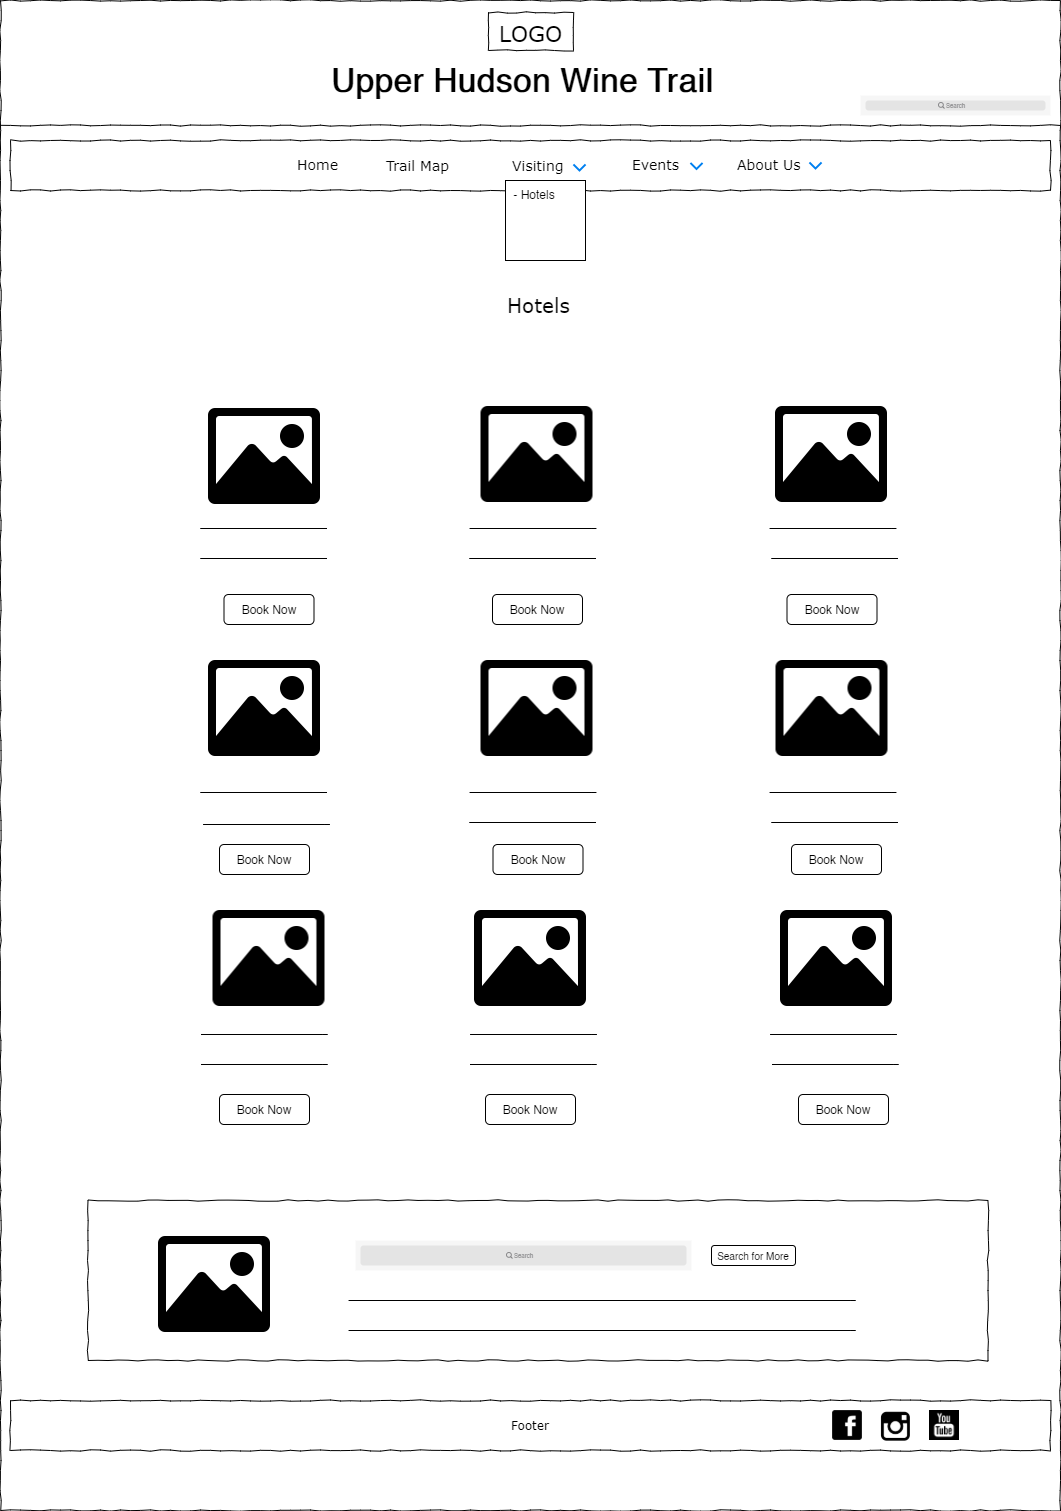

The diagram above was exported from draw.io. Its source (the exported page's mxGraphModel, read from the mxfile embedded in the PNG):
<mxGraphModel dx="1209" dy="573" grid="1" gridSize="10" guides="1" tooltips="1" connect="1" arrows="1" fold="1" page="1" pageScale="1" pageWidth="1100" pageHeight="850" background="#ffffff" math="0" shadow="0">
  <root>
    <mxCell id="0" />
    <mxCell id="1" parent="0" />
    <mxCell id="677b7b8949515195-1" value="" style="whiteSpace=wrap;html=1;rounded=0;shadow=0;labelBackgroundColor=none;strokeColor=#000000;strokeWidth=1;fillColor=none;fontFamily=Verdana;fontSize=12;fontColor=#000000;align=center;comic=1;" parent="1" vertex="1">
      <mxGeometry x="20" y="20" width="1060" height="1510" as="geometry" />
    </mxCell>
    <mxCell id="677b7b8949515195-2" value="&lt;font style=&quot;font-size: 22px&quot;&gt;LOGO&lt;/font&gt;" style="whiteSpace=wrap;html=1;rounded=0;shadow=0;labelBackgroundColor=none;strokeWidth=1;fontFamily=Verdana;fontSize=28;align=center;comic=1;" parent="1" vertex="1">
      <mxGeometry x="508" y="32" width="85" height="38" as="geometry" />
    </mxCell>
    <mxCell id="677b7b8949515195-9" value="" style="line;strokeWidth=1;html=1;rounded=0;shadow=0;labelBackgroundColor=none;fillColor=none;fontFamily=Verdana;fontSize=14;fontColor=#000000;align=center;comic=1;" parent="1" vertex="1">
      <mxGeometry x="20" y="140" width="1060" height="10" as="geometry" />
    </mxCell>
    <mxCell id="677b7b8949515195-10" value="" style="whiteSpace=wrap;html=1;rounded=0;shadow=0;labelBackgroundColor=none;strokeWidth=1;fillColor=none;fontFamily=Verdana;fontSize=12;align=center;comic=1;" parent="1" vertex="1">
      <mxGeometry x="30" y="160" width="1040" height="50" as="geometry" />
    </mxCell>
    <mxCell id="677b7b8949515195-11" value="Home" style="text;html=1;points=[];align=left;verticalAlign=top;spacingTop=-4;fontSize=14;fontFamily=Verdana" parent="1" vertex="1">
      <mxGeometry x="315" y="174" width="60" height="20" as="geometry" />
    </mxCell>
    <mxCell id="677b7b8949515195-12" value="Trail Map" style="text;html=1;points=[];align=left;verticalAlign=top;spacingTop=-4;fontSize=14;fontFamily=Verdana" parent="1" vertex="1">
      <mxGeometry x="404" y="174.5" width="60" height="19" as="geometry" />
    </mxCell>
    <mxCell id="x5q5EDNmhLwT_21sWx4b-1" value="" style="shape=image;html=1;verticalAlign=top;verticalLabelPosition=bottom;labelBackgroundColor=#ffffff;imageAspect=0;aspect=fixed;image=https://cdn3.iconfinder.com/data/icons/wpzoom-developer-icon-set/500/01-128.png" parent="1" vertex="1">
      <mxGeometry x="850" y="1428" width="34" height="34" as="geometry" />
    </mxCell>
    <mxCell id="x5q5EDNmhLwT_21sWx4b-2" value="" style="shape=image;html=1;verticalAlign=top;verticalLabelPosition=bottom;labelBackgroundColor=#ffffff;imageAspect=0;aspect=fixed;image=https://cdn3.iconfinder.com/data/icons/picons-social/57/38-instagram-128.png" parent="1" vertex="1">
      <mxGeometry x="899" y="1429" width="33" height="33" as="geometry" />
    </mxCell>
    <mxCell id="x5q5EDNmhLwT_21sWx4b-3" value="Events" style="text;html=1;points=[];align=left;verticalAlign=top;spacingTop=-4;fontSize=14;fontFamily=Verdana" parent="1" vertex="1">
      <mxGeometry x="650" y="174" width="60" height="20" as="geometry" />
    </mxCell>
    <mxCell id="x5q5EDNmhLwT_21sWx4b-4" value="About Us" style="text;html=1;points=[];align=left;verticalAlign=top;spacingTop=-4;fontSize=14;fontFamily=Verdana" parent="1" vertex="1">
      <mxGeometry x="755" y="174" width="60" height="20" as="geometry" />
    </mxCell>
    <mxCell id="x5q5EDNmhLwT_21sWx4b-41" value="Footer" style="whiteSpace=wrap;html=1;rounded=0;shadow=0;labelBackgroundColor=none;strokeWidth=1;fillColor=none;fontFamily=Verdana;fontSize=12;align=center;comic=1;" parent="1" vertex="1">
      <mxGeometry x="30" y="1420" width="1040" height="50" as="geometry" />
    </mxCell>
    <mxCell id="Dj7FDUDoyI19KXcojeiz-5" value="" style="html=1;verticalLabelPosition=bottom;labelBackgroundColor=#ffffff;verticalAlign=top;shadow=0;dashed=0;strokeWidth=2;shape=mxgraph.ios7.misc.down;strokeColor=#0080f0;" parent="1" vertex="1">
      <mxGeometry x="829" y="182" width="12" height="6" as="geometry" />
    </mxCell>
    <mxCell id="C7T5lcY4Xh3fgn_umm_E-2" value="" style="html=1;verticalLabelPosition=bottom;labelBackgroundColor=#ffffff;verticalAlign=top;shadow=0;dashed=0;strokeWidth=2;shape=mxgraph.ios7.misc.down;strokeColor=#0080f0;" parent="1" vertex="1">
      <mxGeometry x="710" y="182.5" width="12" height="6" as="geometry" />
    </mxCell>
    <mxCell id="C7T5lcY4Xh3fgn_umm_E-3" value="Visiting" style="text;html=1;points=[];align=left;verticalAlign=top;spacingTop=-4;fontSize=14;fontFamily=Verdana" parent="1" vertex="1">
      <mxGeometry x="530" y="174.5" width="60" height="19" as="geometry" />
    </mxCell>
    <mxCell id="C7T5lcY4Xh3fgn_umm_E-4" value="" style="html=1;verticalLabelPosition=bottom;labelBackgroundColor=#ffffff;verticalAlign=top;shadow=0;dashed=0;strokeWidth=2;shape=mxgraph.ios7.misc.down;strokeColor=#0080f0;" parent="1" vertex="1">
      <mxGeometry x="593" y="184" width="12" height="6" as="geometry" />
    </mxCell>
    <mxCell id="C7T5lcY4Xh3fgn_umm_E-46" value="" style="shape=image;html=1;verticalAlign=top;verticalLabelPosition=bottom;labelBackgroundColor=#ffffff;imageAspect=0;aspect=fixed;image=https://cdn4.iconfinder.com/data/icons/ionicons/512/icon-image-128.png" parent="1" vertex="1">
      <mxGeometry x="220" y="412" width="128" height="128" as="geometry" />
    </mxCell>
    <mxCell id="C7T5lcY4Xh3fgn_umm_E-47" value="" style="shape=image;html=1;verticalAlign=top;verticalLabelPosition=bottom;labelBackgroundColor=#ffffff;imageAspect=0;aspect=fixed;image=https://cdn4.iconfinder.com/data/icons/ionicons/512/icon-image-128.png" parent="1" vertex="1">
      <mxGeometry x="492.5" y="410" width="128" height="128" as="geometry" />
    </mxCell>
    <mxCell id="C7T5lcY4Xh3fgn_umm_E-48" value="" style="shape=image;html=1;verticalAlign=top;verticalLabelPosition=bottom;labelBackgroundColor=#ffffff;imageAspect=0;aspect=fixed;image=https://cdn4.iconfinder.com/data/icons/ionicons/512/icon-image-128.png" parent="1" vertex="1">
      <mxGeometry x="787" y="410" width="128" height="128" as="geometry" />
    </mxCell>
    <mxCell id="C7T5lcY4Xh3fgn_umm_E-55" value="Book Now" style="rounded=1;whiteSpace=wrap;html=1;" parent="1" vertex="1">
      <mxGeometry x="243.5" y="614" width="90" height="30" as="geometry" />
    </mxCell>
    <mxCell id="C7T5lcY4Xh3fgn_umm_E-56" value="Book Now" style="rounded=1;whiteSpace=wrap;html=1;" parent="1" vertex="1">
      <mxGeometry x="512" y="614" width="90" height="30" as="geometry" />
    </mxCell>
    <mxCell id="C7T5lcY4Xh3fgn_umm_E-57" value="Book Now" style="rounded=1;whiteSpace=wrap;html=1;" parent="1" vertex="1">
      <mxGeometry x="806.5" y="614" width="90" height="30" as="geometry" />
    </mxCell>
    <mxCell id="C7T5lcY4Xh3fgn_umm_E-69" value="" style="endArrow=none;html=1;entryX=0;entryY=0.5;entryDx=0;entryDy=0;" parent="1" edge="1">
      <mxGeometry width="50" height="50" relative="1" as="geometry">
        <mxPoint x="220" y="548" as="sourcePoint" />
        <mxPoint x="220" y="548" as="targetPoint" />
        <Array as="points">
          <mxPoint x="351.5" y="548" />
        </Array>
      </mxGeometry>
    </mxCell>
    <mxCell id="C7T5lcY4Xh3fgn_umm_E-70" value="" style="endArrow=none;html=1;entryX=0;entryY=0.5;entryDx=0;entryDy=0;" parent="1" edge="1">
      <mxGeometry width="50" height="50" relative="1" as="geometry">
        <mxPoint x="219.99999999999977" y="578" as="sourcePoint" />
        <mxPoint x="219.99999999999977" y="578" as="targetPoint" />
        <Array as="points">
          <mxPoint x="351.5" y="578" />
        </Array>
      </mxGeometry>
    </mxCell>
    <mxCell id="C7T5lcY4Xh3fgn_umm_E-71" value="" style="endArrow=none;html=1;entryX=0;entryY=0.5;entryDx=0;entryDy=0;" parent="1" edge="1">
      <mxGeometry width="50" height="50" relative="1" as="geometry">
        <mxPoint x="489.2499999999998" y="548" as="sourcePoint" />
        <mxPoint x="489.2499999999998" y="548" as="targetPoint" />
        <Array as="points">
          <mxPoint x="620.75" y="548" />
        </Array>
      </mxGeometry>
    </mxCell>
    <mxCell id="C7T5lcY4Xh3fgn_umm_E-72" value="" style="endArrow=none;html=1;entryX=0;entryY=0.5;entryDx=0;entryDy=0;" parent="1" edge="1">
      <mxGeometry width="50" height="50" relative="1" as="geometry">
        <mxPoint x="488.9999999999998" y="578" as="sourcePoint" />
        <mxPoint x="488.9999999999998" y="578" as="targetPoint" />
        <Array as="points">
          <mxPoint x="620.5" y="578" />
        </Array>
      </mxGeometry>
    </mxCell>
    <mxCell id="C7T5lcY4Xh3fgn_umm_E-73" value="" style="endArrow=none;html=1;entryX=0;entryY=0.5;entryDx=0;entryDy=0;" parent="1" edge="1">
      <mxGeometry width="50" height="50" relative="1" as="geometry">
        <mxPoint x="789.2499999999998" y="548" as="sourcePoint" />
        <mxPoint x="789.2499999999998" y="548" as="targetPoint" />
        <Array as="points">
          <mxPoint x="920.75" y="548" />
        </Array>
      </mxGeometry>
    </mxCell>
    <mxCell id="C7T5lcY4Xh3fgn_umm_E-74" value="" style="endArrow=none;html=1;entryX=0;entryY=0.5;entryDx=0;entryDy=0;" parent="1" edge="1">
      <mxGeometry width="50" height="50" relative="1" as="geometry">
        <mxPoint x="790.9999999999998" y="578" as="sourcePoint" />
        <mxPoint x="790.9999999999998" y="578" as="targetPoint" />
        <Array as="points">
          <mxPoint x="922.5" y="578" />
        </Array>
      </mxGeometry>
    </mxCell>
    <mxCell id="C7T5lcY4Xh3fgn_umm_E-77" value="" style="shape=image;html=1;verticalAlign=top;verticalLabelPosition=bottom;labelBackgroundColor=#ffffff;imageAspect=0;aspect=fixed;image=https://cdn1.iconfinder.com/data/icons/social-black-buttons/512/youtube_v2-128.png" parent="1" vertex="1">
      <mxGeometry x="949" y="1430" width="30" height="30" as="geometry" />
    </mxCell>
    <mxCell id="C7T5lcY4Xh3fgn_umm_E-88" value="" style="shape=rect;fillColor=#F6F6F6;strokeColor=none;" parent="1" vertex="1">
      <mxGeometry x="880" y="115" width="190" height="20" as="geometry" />
    </mxCell>
    <mxCell id="C7T5lcY4Xh3fgn_umm_E-89" value="" style="html=1;strokeWidth=1;shadow=0;dashed=0;shape=mxgraph.ios7ui.marginRect;rx=3;ry=3;rectMargin=5;fillColor=#E4E4E4;strokeColor=none;" parent="C7T5lcY4Xh3fgn_umm_E-88" vertex="1">
      <mxGeometry width="190" height="20" as="geometry" />
    </mxCell>
    <mxCell id="C7T5lcY4Xh3fgn_umm_E-90" value="Search" style="shape=mxgraph.ios7.icons.looking_glass;strokeColor=#878789;fillColor=none;fontColor=#878789;labelPosition=right;verticalLabelPosition=middle;align=left;verticalAlign=middle;fontSize=6;fontStyle=0;spacingTop=2;" parent="C7T5lcY4Xh3fgn_umm_E-88" vertex="1">
      <mxGeometry x="0.5" y="0.5" width="6" height="6" relative="1" as="geometry">
        <mxPoint x="-17" y="-3" as="offset" />
      </mxGeometry>
    </mxCell>
    <mxCell id="C7T5lcY4Xh3fgn_umm_E-91" value="&lt;b style=&quot;font-size: 33px&quot;&gt;&lt;font style=&quot;font-size: 33px&quot;&gt;Upper Hudson Wine Trail&lt;/font&gt;&lt;/b&gt;" style="text;html=1;strokeColor=none;fillColor=none;align=center;verticalAlign=middle;whiteSpace=wrap;rounded=0;fontSize=33;" parent="1" vertex="1">
      <mxGeometry x="258" y="90" width="568" height="20" as="geometry" />
    </mxCell>
    <mxCell id="ebTW5YM5bdVL9LTebMaf-2" value="" style="whiteSpace=wrap;html=1;aspect=fixed;" parent="1" vertex="1">
      <mxGeometry x="525" y="200" width="80" height="80" as="geometry" />
    </mxCell>
    <mxCell id="ebTW5YM5bdVL9LTebMaf-3" value="- Hotels" style="text;html=1;strokeColor=none;fillColor=none;align=center;verticalAlign=middle;whiteSpace=wrap;rounded=0;" parent="1" vertex="1">
      <mxGeometry x="515" y="188.5" width="78" height="50" as="geometry" />
    </mxCell>
    <mxCell id="ebTW5YM5bdVL9LTebMaf-6" value="Hotels" style="text;html=1;points=[];align=left;verticalAlign=top;spacingTop=-4;fontSize=20;fontFamily=Verdana" parent="1" vertex="1">
      <mxGeometry x="525" y="310" width="170" height="20" as="geometry" />
    </mxCell>
    <mxCell id="ebTW5YM5bdVL9LTebMaf-9" value="" style="shape=image;html=1;verticalAlign=top;verticalLabelPosition=bottom;labelBackgroundColor=#ffffff;imageAspect=0;aspect=fixed;image=https://cdn4.iconfinder.com/data/icons/ionicons/512/icon-image-128.png" parent="1" vertex="1">
      <mxGeometry x="492.5" y="664" width="128" height="128" as="geometry" />
    </mxCell>
    <mxCell id="ebTW5YM5bdVL9LTebMaf-10" value="" style="shape=image;html=1;verticalAlign=top;verticalLabelPosition=bottom;labelBackgroundColor=#ffffff;imageAspect=0;aspect=fixed;image=https://cdn4.iconfinder.com/data/icons/ionicons/512/icon-image-128.png" parent="1" vertex="1">
      <mxGeometry x="787.5" y="664" width="128" height="128" as="geometry" />
    </mxCell>
    <mxCell id="ebTW5YM5bdVL9LTebMaf-12" value="Book Now" style="rounded=1;whiteSpace=wrap;html=1;" parent="1" vertex="1">
      <mxGeometry x="512.5" y="864" width="90" height="30" as="geometry" />
    </mxCell>
    <mxCell id="ebTW5YM5bdVL9LTebMaf-13" value="Book Now" style="rounded=1;whiteSpace=wrap;html=1;" parent="1" vertex="1">
      <mxGeometry x="811" y="864" width="90" height="30" as="geometry" />
    </mxCell>
    <mxCell id="ebTW5YM5bdVL9LTebMaf-14" value="" style="endArrow=none;html=1;entryX=0;entryY=0.5;entryDx=0;entryDy=0;" parent="1" edge="1">
      <mxGeometry width="50" height="50" relative="1" as="geometry">
        <mxPoint x="220" y="812" as="sourcePoint" />
        <mxPoint x="220" y="812" as="targetPoint" />
        <Array as="points">
          <mxPoint x="351.5" y="812" />
        </Array>
      </mxGeometry>
    </mxCell>
    <mxCell id="ebTW5YM5bdVL9LTebMaf-16" value="" style="endArrow=none;html=1;entryX=0;entryY=0.5;entryDx=0;entryDy=0;" parent="1" edge="1">
      <mxGeometry width="50" height="50" relative="1" as="geometry">
        <mxPoint x="489.2499999999998" y="812" as="sourcePoint" />
        <mxPoint x="489.2499999999998" y="812" as="targetPoint" />
        <Array as="points">
          <mxPoint x="620.75" y="812" />
        </Array>
      </mxGeometry>
    </mxCell>
    <mxCell id="ebTW5YM5bdVL9LTebMaf-17" value="" style="endArrow=none;html=1;entryX=0;entryY=0.5;entryDx=0;entryDy=0;" parent="1" edge="1">
      <mxGeometry width="50" height="50" relative="1" as="geometry">
        <mxPoint x="488.9999999999998" y="842" as="sourcePoint" />
        <mxPoint x="488.9999999999998" y="842" as="targetPoint" />
        <Array as="points">
          <mxPoint x="620.5" y="842" />
        </Array>
      </mxGeometry>
    </mxCell>
    <mxCell id="ebTW5YM5bdVL9LTebMaf-18" value="" style="endArrow=none;html=1;entryX=0;entryY=0.5;entryDx=0;entryDy=0;" parent="1" edge="1">
      <mxGeometry width="50" height="50" relative="1" as="geometry">
        <mxPoint x="789.2499999999998" y="812" as="sourcePoint" />
        <mxPoint x="789.2499999999998" y="812" as="targetPoint" />
        <Array as="points">
          <mxPoint x="920.75" y="812" />
        </Array>
      </mxGeometry>
    </mxCell>
    <mxCell id="ebTW5YM5bdVL9LTebMaf-19" value="" style="endArrow=none;html=1;entryX=0;entryY=0.5;entryDx=0;entryDy=0;" parent="1" edge="1">
      <mxGeometry width="50" height="50" relative="1" as="geometry">
        <mxPoint x="790.9999999999998" y="842" as="sourcePoint" />
        <mxPoint x="790.9999999999998" y="842" as="targetPoint" />
        <Array as="points">
          <mxPoint x="922.5" y="842" />
        </Array>
      </mxGeometry>
    </mxCell>
    <mxCell id="ebTW5YM5bdVL9LTebMaf-22" value="" style="shape=image;html=1;verticalAlign=top;verticalLabelPosition=bottom;labelBackgroundColor=#ffffff;imageAspect=0;aspect=fixed;image=https://cdn4.iconfinder.com/data/icons/ionicons/512/icon-image-128.png" parent="1" vertex="1">
      <mxGeometry x="486" y="914" width="128" height="128" as="geometry" />
    </mxCell>
    <mxCell id="ebTW5YM5bdVL9LTebMaf-23" value="" style="shape=image;html=1;verticalAlign=top;verticalLabelPosition=bottom;labelBackgroundColor=#ffffff;imageAspect=0;aspect=fixed;image=https://cdn4.iconfinder.com/data/icons/ionicons/512/icon-image-128.png" parent="1" vertex="1">
      <mxGeometry x="792" y="914" width="128" height="128" as="geometry" />
    </mxCell>
    <mxCell id="ebTW5YM5bdVL9LTebMaf-24" value="Book Now" style="rounded=1;whiteSpace=wrap;html=1;" parent="1" vertex="1">
      <mxGeometry x="239" y="1114" width="90" height="30" as="geometry" />
    </mxCell>
    <mxCell id="ebTW5YM5bdVL9LTebMaf-25" value="Book Now" style="rounded=1;whiteSpace=wrap;html=1;" parent="1" vertex="1">
      <mxGeometry x="505" y="1114" width="90" height="30" as="geometry" />
    </mxCell>
    <mxCell id="ebTW5YM5bdVL9LTebMaf-26" value="Book Now" style="rounded=1;whiteSpace=wrap;html=1;" parent="1" vertex="1">
      <mxGeometry x="818" y="1114" width="90" height="30" as="geometry" />
    </mxCell>
    <mxCell id="ebTW5YM5bdVL9LTebMaf-27" value="" style="endArrow=none;html=1;entryX=0;entryY=0.5;entryDx=0;entryDy=0;" parent="1" edge="1">
      <mxGeometry width="50" height="50" relative="1" as="geometry">
        <mxPoint x="220.5" y="1054" as="sourcePoint" />
        <mxPoint x="220.5" y="1054" as="targetPoint" />
        <Array as="points">
          <mxPoint x="352" y="1054" />
        </Array>
      </mxGeometry>
    </mxCell>
    <mxCell id="ebTW5YM5bdVL9LTebMaf-28" value="" style="endArrow=none;html=1;entryX=0;entryY=0.5;entryDx=0;entryDy=0;" parent="1" edge="1">
      <mxGeometry width="50" height="50" relative="1" as="geometry">
        <mxPoint x="220.49999999999977" y="1084" as="sourcePoint" />
        <mxPoint x="220.49999999999977" y="1084" as="targetPoint" />
        <Array as="points">
          <mxPoint x="352" y="1084" />
        </Array>
      </mxGeometry>
    </mxCell>
    <mxCell id="ebTW5YM5bdVL9LTebMaf-29" value="" style="endArrow=none;html=1;entryX=0;entryY=0.5;entryDx=0;entryDy=0;" parent="1" edge="1">
      <mxGeometry width="50" height="50" relative="1" as="geometry">
        <mxPoint x="489.7499999999998" y="1054" as="sourcePoint" />
        <mxPoint x="489.7499999999998" y="1054" as="targetPoint" />
        <Array as="points">
          <mxPoint x="621.25" y="1054" />
        </Array>
      </mxGeometry>
    </mxCell>
    <mxCell id="ebTW5YM5bdVL9LTebMaf-30" value="" style="endArrow=none;html=1;entryX=0;entryY=0.5;entryDx=0;entryDy=0;" parent="1" edge="1">
      <mxGeometry width="50" height="50" relative="1" as="geometry">
        <mxPoint x="489.4999999999998" y="1084" as="sourcePoint" />
        <mxPoint x="489.4999999999998" y="1084" as="targetPoint" />
        <Array as="points">
          <mxPoint x="621" y="1084" />
        </Array>
      </mxGeometry>
    </mxCell>
    <mxCell id="ebTW5YM5bdVL9LTebMaf-31" value="" style="endArrow=none;html=1;entryX=0;entryY=0.5;entryDx=0;entryDy=0;" parent="1" edge="1">
      <mxGeometry width="50" height="50" relative="1" as="geometry">
        <mxPoint x="789.7499999999998" y="1054" as="sourcePoint" />
        <mxPoint x="789.7499999999998" y="1054" as="targetPoint" />
        <Array as="points">
          <mxPoint x="921.25" y="1054" />
        </Array>
      </mxGeometry>
    </mxCell>
    <mxCell id="ebTW5YM5bdVL9LTebMaf-32" value="" style="endArrow=none;html=1;entryX=0;entryY=0.5;entryDx=0;entryDy=0;" parent="1" edge="1">
      <mxGeometry width="50" height="50" relative="1" as="geometry">
        <mxPoint x="791.4999999999998" y="1084" as="sourcePoint" />
        <mxPoint x="791.4999999999998" y="1084" as="targetPoint" />
        <Array as="points">
          <mxPoint x="923" y="1084" />
        </Array>
      </mxGeometry>
    </mxCell>
    <mxCell id="ebTW5YM5bdVL9LTebMaf-34" value="" style="whiteSpace=wrap;html=1;rounded=0;shadow=0;labelBackgroundColor=none;strokeWidth=1;fillColor=none;fontFamily=Verdana;fontSize=12;align=center;comic=1;" parent="1" vertex="1">
      <mxGeometry x="107.5" y="1220" width="900" height="160" as="geometry" />
    </mxCell>
    <mxCell id="ebTW5YM5bdVL9LTebMaf-40" value="" style="endArrow=none;html=1;entryX=0;entryY=0.5;entryDx=0;entryDy=0;" parent="1" edge="1">
      <mxGeometry width="50" height="50" relative="1" as="geometry">
        <mxPoint x="368.25" y="1320" as="sourcePoint" />
        <mxPoint x="368.25" y="1320" as="targetPoint" />
        <Array as="points">
          <mxPoint x="880" y="1320" />
        </Array>
      </mxGeometry>
    </mxCell>
    <mxCell id="ebTW5YM5bdVL9LTebMaf-44" value="Search for More" style="rounded=1;whiteSpace=wrap;html=1;fontSize=10;" parent="1" vertex="1">
      <mxGeometry x="731" y="1265" width="84" height="20" as="geometry" />
    </mxCell>
    <mxCell id="pxWqi_s6VaNR9iK2D3JS-2" value="" style="endArrow=none;html=1;entryX=0;entryY=0.5;entryDx=0;entryDy=0;" edge="1" parent="1">
      <mxGeometry width="50" height="50" relative="1" as="geometry">
        <mxPoint x="222.74999999999977" y="844" as="sourcePoint" />
        <mxPoint x="222.74999999999977" y="844" as="targetPoint" />
        <Array as="points">
          <mxPoint x="354.25" y="844" />
        </Array>
      </mxGeometry>
    </mxCell>
    <mxCell id="pxWqi_s6VaNR9iK2D3JS-3" value="" style="shape=image;html=1;verticalAlign=top;verticalLabelPosition=bottom;labelBackgroundColor=#ffffff;imageAspect=0;aspect=fixed;image=https://cdn4.iconfinder.com/data/icons/ionicons/512/icon-image-128.png" vertex="1" parent="1">
      <mxGeometry x="220" y="664" width="128" height="128" as="geometry" />
    </mxCell>
    <mxCell id="pxWqi_s6VaNR9iK2D3JS-4" value="" style="shape=image;html=1;verticalAlign=top;verticalLabelPosition=bottom;labelBackgroundColor=#ffffff;imageAspect=0;aspect=fixed;image=https://cdn4.iconfinder.com/data/icons/ionicons/512/icon-image-128.png" vertex="1" parent="1">
      <mxGeometry x="224.5" y="914" width="128" height="128" as="geometry" />
    </mxCell>
    <mxCell id="pxWqi_s6VaNR9iK2D3JS-5" value="Book Now" style="rounded=1;whiteSpace=wrap;html=1;" vertex="1" parent="1">
      <mxGeometry x="239" y="864" width="90" height="30" as="geometry" />
    </mxCell>
    <mxCell id="pxWqi_s6VaNR9iK2D3JS-6" value="" style="shape=rect;fillColor=#F6F6F6;strokeColor=none;" vertex="1" parent="1">
      <mxGeometry x="375" y="1260" width="336" height="30" as="geometry" />
    </mxCell>
    <mxCell id="pxWqi_s6VaNR9iK2D3JS-7" value="" style="html=1;strokeWidth=1;shadow=0;dashed=0;shape=mxgraph.ios7ui.marginRect;rx=3;ry=3;rectMargin=5;fillColor=#E4E4E4;strokeColor=none;" vertex="1" parent="pxWqi_s6VaNR9iK2D3JS-6">
      <mxGeometry width="336" height="30" as="geometry" />
    </mxCell>
    <mxCell id="pxWqi_s6VaNR9iK2D3JS-8" value="Search" style="shape=mxgraph.ios7.icons.looking_glass;strokeColor=#878789;fillColor=none;fontColor=#878789;labelPosition=right;verticalLabelPosition=middle;align=left;verticalAlign=middle;fontSize=6;fontStyle=0;spacingTop=2;" vertex="1" parent="pxWqi_s6VaNR9iK2D3JS-6">
      <mxGeometry x="0.5" y="0.5" width="6" height="6" relative="1" as="geometry">
        <mxPoint x="-17" y="-3" as="offset" />
      </mxGeometry>
    </mxCell>
    <mxCell id="pxWqi_s6VaNR9iK2D3JS-10" value="" style="endArrow=none;html=1;entryX=0;entryY=0.5;entryDx=0;entryDy=0;" edge="1" parent="1">
      <mxGeometry width="50" height="50" relative="1" as="geometry">
        <mxPoint x="368.25" y="1350" as="sourcePoint" />
        <mxPoint x="368.25" y="1350" as="targetPoint" />
        <Array as="points">
          <mxPoint x="880" y="1350" />
        </Array>
      </mxGeometry>
    </mxCell>
    <mxCell id="pxWqi_s6VaNR9iK2D3JS-11" value="" style="shape=image;html=1;verticalAlign=top;verticalLabelPosition=bottom;labelBackgroundColor=#ffffff;imageAspect=0;aspect=fixed;image=https://cdn4.iconfinder.com/data/icons/ionicons/512/icon-image-128.png" vertex="1" parent="1">
      <mxGeometry x="170" y="1240" width="128" height="128" as="geometry" />
    </mxCell>
  </root>
</mxGraphModel>